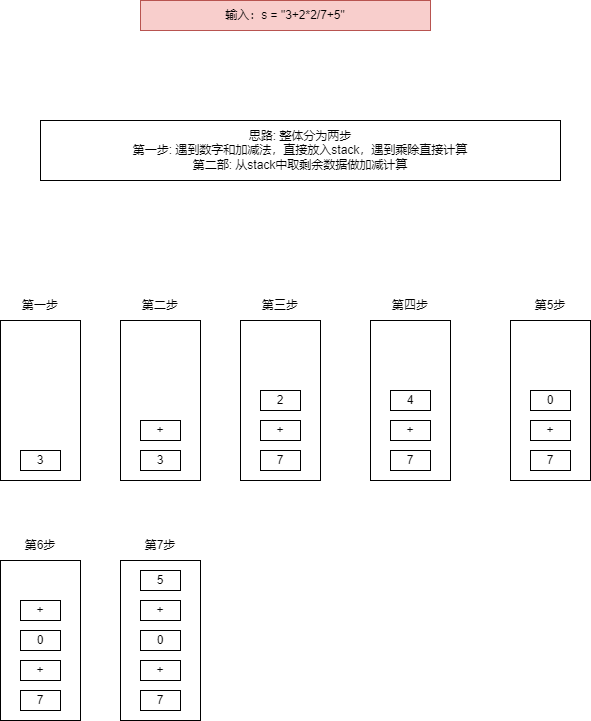

The diagram above was exported from draw.io. Its source (the exported page's mxGraphModel, read from the mxfile embedded in the PNG):
<mxGraphModel dx="1434" dy="746" grid="1" gridSize="10" guides="1" tooltips="1" connect="1" arrows="1" fold="1" page="1" pageScale="1" pageWidth="827" pageHeight="1169" math="0" shadow="0">
  <root>
    <mxCell id="0" />
    <mxCell id="1" parent="0" />
    <mxCell id="KehrI-R5JMn62ZcY9fso-1" value="输入：s = &quot;3+2*2/7+5&quot;" style="text;html=1;align=center;verticalAlign=middle;whiteSpace=wrap;rounded=0;fillColor=#f8cecc;strokeColor=#b85450;" vertex="1" parent="1">
      <mxGeometry x="220" y="80" width="290" height="30" as="geometry" />
    </mxCell>
    <mxCell id="KehrI-R5JMn62ZcY9fso-3" value="思路: 整体分为两步&lt;div&gt;第一步: 遇到数字和加减法，直接放入stack，遇到乘除直接计算&lt;/div&gt;&lt;div&gt;第二部: 从stack中取剩余数据做加减计算&lt;/div&gt;" style="rounded=0;whiteSpace=wrap;html=1;" vertex="1" parent="1">
      <mxGeometry x="120" y="200" width="520" height="60" as="geometry" />
    </mxCell>
    <mxCell id="KehrI-R5JMn62ZcY9fso-4" value="" style="rounded=0;whiteSpace=wrap;html=1;" vertex="1" parent="1">
      <mxGeometry x="80" y="400" width="80" height="160" as="geometry" />
    </mxCell>
    <mxCell id="KehrI-R5JMn62ZcY9fso-5" value="3" style="rounded=0;whiteSpace=wrap;html=1;" vertex="1" parent="1">
      <mxGeometry x="100" y="530" width="40" height="20" as="geometry" />
    </mxCell>
    <mxCell id="KehrI-R5JMn62ZcY9fso-8" value="" style="rounded=0;whiteSpace=wrap;html=1;" vertex="1" parent="1">
      <mxGeometry x="200" y="400" width="80" height="160" as="geometry" />
    </mxCell>
    <mxCell id="KehrI-R5JMn62ZcY9fso-9" value="3" style="rounded=0;whiteSpace=wrap;html=1;" vertex="1" parent="1">
      <mxGeometry x="220" y="530" width="40" height="20" as="geometry" />
    </mxCell>
    <mxCell id="KehrI-R5JMn62ZcY9fso-10" value="+" style="rounded=0;whiteSpace=wrap;html=1;" vertex="1" parent="1">
      <mxGeometry x="220" y="500" width="40" height="20" as="geometry" />
    </mxCell>
    <mxCell id="KehrI-R5JMn62ZcY9fso-11" value="" style="rounded=0;whiteSpace=wrap;html=1;" vertex="1" parent="1">
      <mxGeometry x="320" y="400" width="80" height="160" as="geometry" />
    </mxCell>
    <mxCell id="KehrI-R5JMn62ZcY9fso-12" value="7" style="rounded=0;whiteSpace=wrap;html=1;" vertex="1" parent="1">
      <mxGeometry x="340" y="530" width="40" height="20" as="geometry" />
    </mxCell>
    <mxCell id="KehrI-R5JMn62ZcY9fso-13" value="+" style="rounded=0;whiteSpace=wrap;html=1;" vertex="1" parent="1">
      <mxGeometry x="340" y="500" width="40" height="20" as="geometry" />
    </mxCell>
    <mxCell id="KehrI-R5JMn62ZcY9fso-14" value="第一步" style="text;html=1;align=center;verticalAlign=middle;whiteSpace=wrap;rounded=0;" vertex="1" parent="1">
      <mxGeometry x="90" y="370" width="60" height="30" as="geometry" />
    </mxCell>
    <mxCell id="KehrI-R5JMn62ZcY9fso-15" value="第二步" style="text;html=1;align=center;verticalAlign=middle;whiteSpace=wrap;rounded=0;" vertex="1" parent="1">
      <mxGeometry x="210" y="370" width="60" height="30" as="geometry" />
    </mxCell>
    <mxCell id="KehrI-R5JMn62ZcY9fso-16" value="第三步" style="text;html=1;align=center;verticalAlign=middle;whiteSpace=wrap;rounded=0;" vertex="1" parent="1">
      <mxGeometry x="330" y="370" width="60" height="30" as="geometry" />
    </mxCell>
    <mxCell id="KehrI-R5JMn62ZcY9fso-17" value="2" style="rounded=0;whiteSpace=wrap;html=1;" vertex="1" parent="1">
      <mxGeometry x="340" y="470" width="40" height="20" as="geometry" />
    </mxCell>
    <mxCell id="KehrI-R5JMn62ZcY9fso-18" value="" style="rounded=0;whiteSpace=wrap;html=1;" vertex="1" parent="1">
      <mxGeometry x="450" y="400" width="80" height="160" as="geometry" />
    </mxCell>
    <mxCell id="KehrI-R5JMn62ZcY9fso-19" value="7" style="rounded=0;whiteSpace=wrap;html=1;" vertex="1" parent="1">
      <mxGeometry x="470" y="530" width="40" height="20" as="geometry" />
    </mxCell>
    <mxCell id="KehrI-R5JMn62ZcY9fso-20" value="+" style="rounded=0;whiteSpace=wrap;html=1;" vertex="1" parent="1">
      <mxGeometry x="470" y="500" width="40" height="20" as="geometry" />
    </mxCell>
    <mxCell id="KehrI-R5JMn62ZcY9fso-21" value="第四步" style="text;html=1;align=center;verticalAlign=middle;whiteSpace=wrap;rounded=0;" vertex="1" parent="1">
      <mxGeometry x="460" y="370" width="60" height="30" as="geometry" />
    </mxCell>
    <mxCell id="KehrI-R5JMn62ZcY9fso-22" value="4" style="rounded=0;whiteSpace=wrap;html=1;" vertex="1" parent="1">
      <mxGeometry x="470" y="470" width="40" height="20" as="geometry" />
    </mxCell>
    <mxCell id="KehrI-R5JMn62ZcY9fso-29" value="" style="rounded=0;whiteSpace=wrap;html=1;" vertex="1" parent="1">
      <mxGeometry x="590" y="400" width="80" height="160" as="geometry" />
    </mxCell>
    <mxCell id="KehrI-R5JMn62ZcY9fso-30" value="7" style="rounded=0;whiteSpace=wrap;html=1;" vertex="1" parent="1">
      <mxGeometry x="610" y="530" width="40" height="20" as="geometry" />
    </mxCell>
    <mxCell id="KehrI-R5JMn62ZcY9fso-31" value="+" style="rounded=0;whiteSpace=wrap;html=1;" vertex="1" parent="1">
      <mxGeometry x="610" y="500" width="40" height="20" as="geometry" />
    </mxCell>
    <mxCell id="KehrI-R5JMn62ZcY9fso-32" value="第5步" style="text;html=1;align=center;verticalAlign=middle;whiteSpace=wrap;rounded=0;" vertex="1" parent="1">
      <mxGeometry x="600" y="370" width="60" height="30" as="geometry" />
    </mxCell>
    <mxCell id="KehrI-R5JMn62ZcY9fso-33" value="0" style="rounded=0;whiteSpace=wrap;html=1;" vertex="1" parent="1">
      <mxGeometry x="610" y="470" width="40" height="20" as="geometry" />
    </mxCell>
    <mxCell id="KehrI-R5JMn62ZcY9fso-34" value="" style="rounded=0;whiteSpace=wrap;html=1;" vertex="1" parent="1">
      <mxGeometry x="80" y="640" width="80" height="160" as="geometry" />
    </mxCell>
    <mxCell id="KehrI-R5JMn62ZcY9fso-35" value="7" style="rounded=0;whiteSpace=wrap;html=1;" vertex="1" parent="1">
      <mxGeometry x="100" y="770" width="40" height="20" as="geometry" />
    </mxCell>
    <mxCell id="KehrI-R5JMn62ZcY9fso-36" value="+" style="rounded=0;whiteSpace=wrap;html=1;" vertex="1" parent="1">
      <mxGeometry x="100" y="740" width="40" height="20" as="geometry" />
    </mxCell>
    <mxCell id="KehrI-R5JMn62ZcY9fso-37" value="第6步" style="text;html=1;align=center;verticalAlign=middle;whiteSpace=wrap;rounded=0;" vertex="1" parent="1">
      <mxGeometry x="90" y="610" width="60" height="30" as="geometry" />
    </mxCell>
    <mxCell id="KehrI-R5JMn62ZcY9fso-38" value="0" style="rounded=0;whiteSpace=wrap;html=1;" vertex="1" parent="1">
      <mxGeometry x="100" y="710" width="40" height="20" as="geometry" />
    </mxCell>
    <mxCell id="KehrI-R5JMn62ZcY9fso-39" value="+" style="rounded=0;whiteSpace=wrap;html=1;" vertex="1" parent="1">
      <mxGeometry x="100" y="680" width="40" height="20" as="geometry" />
    </mxCell>
    <mxCell id="KehrI-R5JMn62ZcY9fso-40" value="" style="rounded=0;whiteSpace=wrap;html=1;" vertex="1" parent="1">
      <mxGeometry x="200" y="640" width="80" height="160" as="geometry" />
    </mxCell>
    <mxCell id="KehrI-R5JMn62ZcY9fso-41" value="7" style="rounded=0;whiteSpace=wrap;html=1;" vertex="1" parent="1">
      <mxGeometry x="220" y="770" width="40" height="20" as="geometry" />
    </mxCell>
    <mxCell id="KehrI-R5JMn62ZcY9fso-42" value="+" style="rounded=0;whiteSpace=wrap;html=1;" vertex="1" parent="1">
      <mxGeometry x="220" y="740" width="40" height="20" as="geometry" />
    </mxCell>
    <mxCell id="KehrI-R5JMn62ZcY9fso-43" value="第7步" style="text;html=1;align=center;verticalAlign=middle;whiteSpace=wrap;rounded=0;" vertex="1" parent="1">
      <mxGeometry x="210" y="610" width="60" height="30" as="geometry" />
    </mxCell>
    <mxCell id="KehrI-R5JMn62ZcY9fso-44" value="0" style="rounded=0;whiteSpace=wrap;html=1;" vertex="1" parent="1">
      <mxGeometry x="220" y="710" width="40" height="20" as="geometry" />
    </mxCell>
    <mxCell id="KehrI-R5JMn62ZcY9fso-45" value="+" style="rounded=0;whiteSpace=wrap;html=1;" vertex="1" parent="1">
      <mxGeometry x="220" y="680" width="40" height="20" as="geometry" />
    </mxCell>
    <mxCell id="KehrI-R5JMn62ZcY9fso-46" value="5" style="rounded=0;whiteSpace=wrap;html=1;" vertex="1" parent="1">
      <mxGeometry x="220" y="650" width="40" height="20" as="geometry" />
    </mxCell>
  </root>
</mxGraphModel>